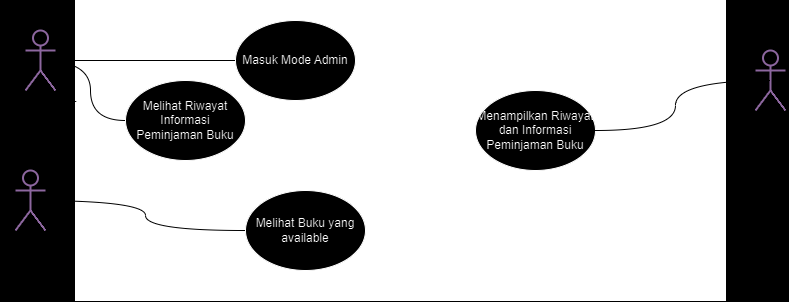

The diagram above was exported from draw.io. Its source (the exported page's mxGraphModel, read from the mxfile embedded in the PNG):
<mxGraphModel dx="989" dy="541" grid="1" gridSize="10" guides="1" tooltips="1" connect="1" arrows="1" fold="1" page="1" pageScale="1" pageWidth="827" pageHeight="1169" background="#000000" math="0" shadow="0">
  <root>
    <mxCell id="0" />
    <mxCell id="1" parent="0" />
    <mxCell id="QR18ABml_FpgT3rYlWlL-1" value="" style="rounded=0;whiteSpace=wrap;html=1;fillColor=#000000;" vertex="1" parent="1">
      <mxGeometry x="90" y="110" width="650" height="300" as="geometry" />
    </mxCell>
    <mxCell id="QR18ABml_FpgT3rYlWlL-5" style="edgeStyle=orthogonalEdgeStyle;rounded=0;orthogonalLoop=1;jettySize=auto;html=1;exitX=0.5;exitY=0.5;exitDx=0;exitDy=0;exitPerimeter=0;entryX=0;entryY=0.5;entryDx=0;entryDy=0;strokeColor=#FFFFFF;curved=1;endArrow=none;endFill=0;" edge="1" parent="1" source="QR18ABml_FpgT3rYlWlL-2" target="QR18ABml_FpgT3rYlWlL-4">
      <mxGeometry relative="1" as="geometry" />
    </mxCell>
    <mxCell id="QR18ABml_FpgT3rYlWlL-7" style="edgeStyle=orthogonalEdgeStyle;rounded=0;orthogonalLoop=1;jettySize=auto;html=1;exitX=0.5;exitY=0.5;exitDx=0;exitDy=0;exitPerimeter=0;entryX=0;entryY=0.5;entryDx=0;entryDy=0;curved=1;strokeColor=#FFFFFF;endArrow=none;endFill=0;" edge="1" parent="1" source="QR18ABml_FpgT3rYlWlL-2" target="QR18ABml_FpgT3rYlWlL-6">
      <mxGeometry relative="1" as="geometry" />
    </mxCell>
    <mxCell id="QR18ABml_FpgT3rYlWlL-2" value="&lt;span style=&quot;color: rgb(255, 255, 255);&quot;&gt;Administrator&lt;/span&gt;" style="shape=umlActor;verticalLabelPosition=bottom;verticalAlign=top;html=1;outlineConnect=0;fillColor=#FFFFFF;strokeColor=#A680B8;strokeWidth=2;" vertex="1" parent="1">
      <mxGeometry x="40" y="140" width="30" height="60" as="geometry" />
    </mxCell>
    <mxCell id="QR18ABml_FpgT3rYlWlL-4" value="Masuk Mode Admin" style="ellipse;whiteSpace=wrap;html=1;" vertex="1" parent="1">
      <mxGeometry x="250" y="130" width="120" height="80" as="geometry" />
    </mxCell>
    <mxCell id="QR18ABml_FpgT3rYlWlL-6" value="Melihat Riwayat Informasi Peminjaman Buku" style="ellipse;whiteSpace=wrap;html=1;" vertex="1" parent="1">
      <mxGeometry x="140" y="190" width="120" height="80" as="geometry" />
    </mxCell>
    <mxCell id="QR18ABml_FpgT3rYlWlL-8" value="&lt;font color=&quot;#ffffff&quot;&gt;Sistem&lt;/font&gt;" style="shape=umlActor;verticalLabelPosition=bottom;verticalAlign=top;html=1;outlineConnect=0;fillColor=#FFFFFF;strokeColor=#A680B8;strokeWidth=2;" vertex="1" parent="1">
      <mxGeometry x="770" y="160" width="30" height="60" as="geometry" />
    </mxCell>
    <mxCell id="QR18ABml_FpgT3rYlWlL-15" value="Menampilkan Riwayat dan Informasi Peminjaman Buku" style="ellipse;whiteSpace=wrap;html=1;" vertex="1" parent="1">
      <mxGeometry x="490" y="200" width="120" height="80" as="geometry" />
    </mxCell>
    <mxCell id="QR18ABml_FpgT3rYlWlL-18" style="edgeStyle=orthogonalEdgeStyle;rounded=0;orthogonalLoop=1;jettySize=auto;html=1;exitX=1;exitY=0.5;exitDx=0;exitDy=0;entryX=0.5;entryY=0.5;entryDx=0;entryDy=0;entryPerimeter=0;curved=1;strokeColor=#FFFFFF;endArrow=none;endFill=0;" edge="1" parent="1" source="QR18ABml_FpgT3rYlWlL-15" target="QR18ABml_FpgT3rYlWlL-8">
      <mxGeometry relative="1" as="geometry" />
    </mxCell>
    <mxCell id="QR18ABml_FpgT3rYlWlL-31" style="edgeStyle=orthogonalEdgeStyle;rounded=0;orthogonalLoop=1;jettySize=auto;html=1;exitX=0.5;exitY=0.5;exitDx=0;exitDy=0;exitPerimeter=0;entryX=0;entryY=0.5;entryDx=0;entryDy=0;curved=1;strokeColor=#FFFFFF;endArrow=none;endFill=0;" edge="1" parent="1" source="QR18ABml_FpgT3rYlWlL-27" target="QR18ABml_FpgT3rYlWlL-30">
      <mxGeometry relative="1" as="geometry" />
    </mxCell>
    <mxCell id="QR18ABml_FpgT3rYlWlL-27" value="&lt;span style=&quot;color: rgb(255, 255, 255);&quot;&gt;Mahasiswa&lt;/span&gt;" style="shape=umlActor;verticalLabelPosition=bottom;verticalAlign=top;html=1;outlineConnect=0;fillColor=#FFFFFF;strokeColor=#A680B8;strokeWidth=2;" vertex="1" parent="1">
      <mxGeometry x="30" y="280" width="30" height="60" as="geometry" />
    </mxCell>
    <mxCell id="QR18ABml_FpgT3rYlWlL-30" value="Melihat Buku yang available" style="ellipse;whiteSpace=wrap;html=1;" vertex="1" parent="1">
      <mxGeometry x="260" y="300" width="120" height="80" as="geometry" />
    </mxCell>
  </root>
</mxGraphModel>